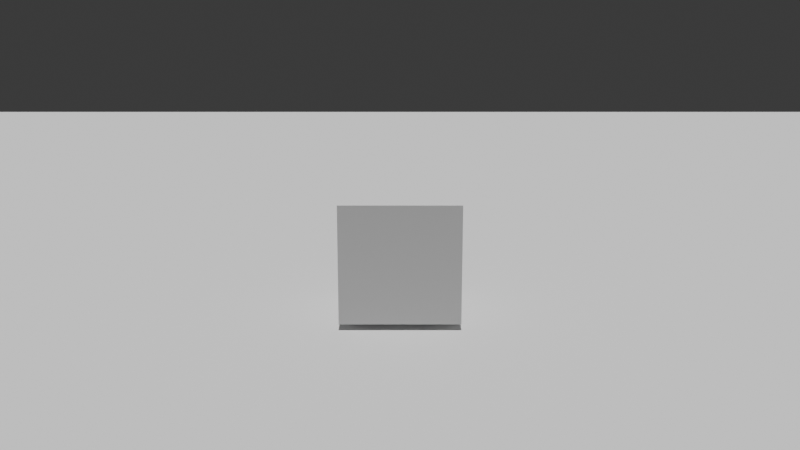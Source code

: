 # Source: 2.5D_.blend  (saved by Blender 4.5.91; exported with 4.5.12 LTS)
import bpy
from mathutils import Matrix  # noqa: F401  (used for matrix-valued properties, if any)

bpy.ops.wm.read_factory_settings(use_empty=True)
scene = bpy.context.scene
scene.name = '场景'

# ---- collections
col_collection = bpy.data.collections.new('Collection'); scene.collection.children.link(col_collection)

# ---- world
world_world = bpy.data.worlds.new('World'); scene.world = world_world
world_world.use_nodes = True; world_world.node_tree.nodes.clear()
_N = world_world.node_tree.nodes; _L = world_world.node_tree.links
n0 = _N.new('ShaderNodeOutputWorld'); n0.name = 'World Output'; n0.location = (200, 100)
n1 = _N.new('ShaderNodeBackground'); n1.name = 'Background'; n1.location = (-200, 100)
n1.inputs[0].default_value = (0.05088, 0.05088, 0.05088, 1.0)
_L.new(n1.outputs[0], n0.inputs[0])
n0.is_active_output = True
world_world.color = (0.05088, 0.05088, 0.05088)
world_world.sun_shadow_jitter_overblur = 0.0

# ---- cameras
cam_camera = bpy.data.cameras.new('Camera')
cam_camera_001 = bpy.data.cameras.new('Camera.001')

# ---- lights
light_sun = bpy.data.lights.new('Sun', 'SUN')
light_sun.energy = 3.0

# ---- meshes
me_x = bpy.data.meshes.new('地面')
me_x.from_pydata([(-10.0, -10.0, 0.0), (10.0, -10.0, 0.0), (10.0, 10.0, 0.0), (-10.0, 10.0, 0.0)], [], [(0, 1, 2, 3)])
me_x.update()
me_x_1 = bpy.data.meshes.new('示例角色')
me_x_1.from_pydata([(-0.5, -0.5, 0.0), (0.5, -0.5, 0.0), (0.5, 0.5, 0.0), (-0.5, 0.5, 0.0), (-0.5, -0.5, 1.0), (0.5, -0.5, 1.0), (0.5, 0.5, 1.0), (-0.5, 0.5, 1.0)], [], [(0, 1, 2, 3), (4, 5, 6, 7), (0, 1, 5, 4), (1, 2, 6, 5), (2, 3, 7, 6), (3, 0, 4, 7)])
me_x_1.update()

# ---- objects
ob_x = bpy.data.objects.new('地面', me_x)
ob_x_1 = bpy.data.objects.new('示例角色', me_x_1)
ob_x_2 = bpy.data.objects.new('侧视机位', cam_camera)
ob_x_3 = bpy.data.objects.new('俯瞰机位', cam_camera_001)
ob_sun = bpy.data.objects.new('Sun', light_sun)

# ---- transforms, parenting, visibility, modifiers, constraints
ob_x.location = (0.0, 0.0, -0.05)
ob_x_1.location = (0.0, 0.0, 0.0)
ob_x_2.location = (0.0, -9.0, 3.2)
ob_x_2.rotation_euler = (1.3, 0.0, 0.0)
ob_x_3.location = (0.0, -0.35, 12.0)
ob_x_3.rotation_euler = (0.1, 0.0, 0.0)
ob_sun.location = (3.0, -3.0, 6.0)

# ---- collection membership
scene.collection.objects.link(ob_x)
scene.collection.objects.link(ob_x_1)
scene.collection.objects.link(ob_x_2)
scene.collection.objects.link(ob_x_3)
scene.collection.objects.link(ob_sun)

# ---- scene / render settings (as saved in the file)
scene.camera = ob_x_2
scene.frame_start = 1; scene.frame_end = 250; scene.frame_set(1)
scene.render.engine = 'BLENDER_EEVEE_NEXT'
bpy.context.view_layer.update()
